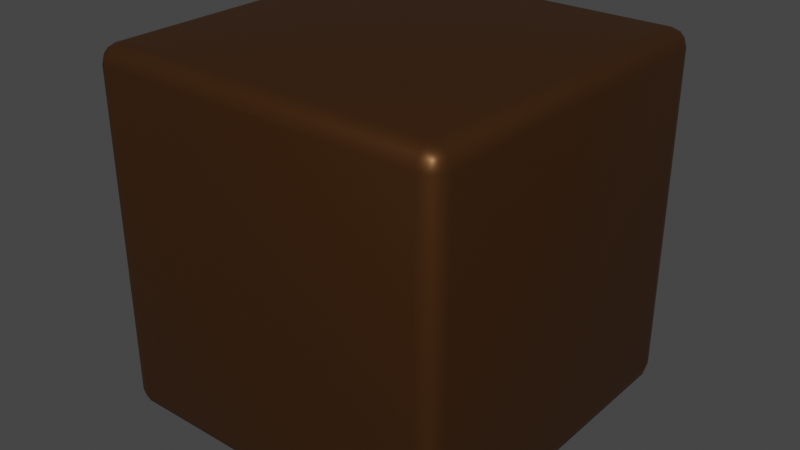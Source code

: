 # Source: GenericPLABronze.blend  (saved by Blender 3.2.14; exported with 4.5.12 LTS)
import bpy
from mathutils import Matrix  # noqa: F401  (used for matrix-valued properties, if any)

bpy.ops.wm.read_factory_settings(use_empty=True)
scene = bpy.context.scene
scene.name = 'Scene'

# ---- collections
col_materials = bpy.data.collections.new('Materials'); scene.collection.children.link(col_materials)

# ---- materials (node trees are filled in below, after node groups)
mat_genericplabronze = bpy.data.materials.new('GenericPLABronze')
mat_genericplabronze.use_transparent_shadow = False
mat_genericplabronze.diffuse_color = (0.3343, 0.2096, 0.1088, 1.0)
mat_genericplabronze.metallic = 0.2685

# ---- node groups
ng_3dprintbase = bpy.data.node_groups.new('3dPrintBase', 'ShaderNodeTree')
_N = ng_3dprintbase.nodes; _L = ng_3dprintbase.links

# ---- material node trees
mat_genericplabronze.use_nodes = True; mat_genericplabronze.node_tree.nodes.clear()
_N = mat_genericplabronze.node_tree.nodes; _L = mat_genericplabronze.node_tree.links
n0 = _N.new('ShaderNodeOutputMaterial'); n0.name = 'Material Output'; n0.location = (1809, 229)
n1 = _N.new('ShaderNodeBsdfPrincipled'); n1.name = 'Principled BSDF'; n1.location = (1414, 280)
n1.distribution = 'GGX'
n1.subsurface_method = 'BURLEY'
n1.inputs[0].default_value = (0.1013, 0.04144, 0.01222, 1.0)
n1.inputs[1].default_value = 0.6864
n1.inputs[2].default_value = 0.4455
n1.inputs[3].default_value = 1.45
n1.inputs[13].default_value = 0.3364
n1.inputs[27].default_value = (0.0, 0.0, 0.0, 1.0)
n1.inputs[28].default_value = 1.0
n2 = _N.new('ShaderNodeGroup'); n2.name = 'Group'; n2.location = (1185, -182)
n2.node_tree = ng_3dprintbase
n2.inputs[0].default_value = 0.4
n2.inputs[1].default_value = 0.2
_L.new(n1.outputs[0], n0.inputs[0])
_L.new(n2.outputs[0], n1.inputs[5])
n0.is_active_output = True

# ---- world
world_studio = bpy.data.worlds.new('Studio'); scene.world = world_studio

# ---- meshes
me_cube_017 = bpy.data.meshes.new('Cube.017')
me_cube_017.from_pydata([(-1.0, -1.0, -1.0), (-1.0, -1.0, 1.0), (-1.0, 1.0, -1.0), (-1.0, 1.0, 1.0), (1.0, -1.0, -1.0), (1.0, -1.0, 1.0), (1.0, 1.0, -1.0), (1.0, 1.0, 1.0)], [], [(0, 1, 3, 2), (2, 3, 7, 6), (6, 7, 5, 4), (4, 5, 1, 0), (2, 6, 4, 0), (7, 3, 1, 5)])
me_cube_017.polygons.foreach_set('use_smooth', [True] * 6)
_uv = me_cube_017.uv_layers.new(name='UVMap')
_uv.uv.foreach_set('vector', [0.375, 0.0, 0.625, 0.0, 0.625, 0.25, 0.375, 0.25, 0.375, 0.25, 0.625, 0.25, 0.625, 0.5, 0.375, 0.5, 0.375, 0.5, 0.625, 0.5, 0.625, 0.75, 0.375, 0.75, 0.375, 0.75, 0.625, 0.75, 0.625, 1.0, 0.375, 1.0, 0.125, 0.5, 0.375, 0.5, 0.375, 0.75, 0.125, 0.75, 0.625, 0.5, 0.875, 0.5, 0.875, 0.75, 0.625, 0.75])
me_cube_017.materials.append(None)
me_cube_017.use_remesh_fix_poles = True
me_cube_017.use_remesh_preserve_attributes = False
me_cube_017.use_mirror_vertex_groups = False
me_cube_017.update()

# ---- objects
ob_samplecube = bpy.data.objects.new('SampleCube', me_cube_017)

# ---- transforms, parenting, visibility, modifiers, constraints
ob_samplecube.location = (0.0, 0.0, 0.0)
ob_samplecube.lineart.crease_threshold = 0.0
ob_samplecube.material_slots[0].link = 'OBJECT'; ob_samplecube.material_slots[0].material = mat_genericplabronze
_m = ob_samplecube.modifiers.new('Bevel', 'BEVEL')
_m.segments = 3
_m.limit_method = 'NONE'

# ---- collection membership
col_materials.objects.link(ob_samplecube)

# ---- scene / render settings (as saved in the file)
scene.frame_start = 1; scene.frame_end = 80; scene.frame_set(1)
scene.render.engine = 'BLENDER_EEVEE_NEXT'
scene.render.image_settings.file_format = 'FFMPEG'
scene.render.image_settings.color_mode = 'RGB'
scene.cycles.use_denoising = False
scene.cycles.samples = 16
scene.cycles.sampling_pattern = 'TABULATED_SOBOL'
scene.cycles.use_adaptive_sampling = False
scene.cycles.use_light_tree = False
scene.eevee.taa_samples = 4
scene.eevee.taa_render_samples = 8
scene.eevee.use_gtao = True
scene.eevee.gtao_quality = 0.1602
scene.eevee.gtao_distance = 40.0
scene.eevee.fast_gi_quality = 0.1602
scene.eevee.use_raytracing = True
scene.view_settings.view_transform = 'Filmic'
bpy.context.view_layer.update()

# ---- added for rendering (the .blend has no active camera and no usable light): camera, sun
cam_auto = bpy.data.cameras.new('AutoCamera')
cam_auto.lens = 50.0
cam_auto.sensor_width = 36.0
cam_auto.clip_end = 1000.0
ob_auto_camera = bpy.data.objects.new('AutoCamera', cam_auto)
scene.collection.objects.link(ob_auto_camera)
ob_auto_camera.location = (3.20507, -3.84609, 2.56406)
ob_auto_camera.rotation_euler = (1.09748, -7.21219e-08, 0.694738)
scene.camera = ob_auto_camera
light_auto_sun = bpy.data.lights.new('AutoSun', 'SUN')
light_auto_sun.energy = 3.0
light_auto_sun.angle = 0.0523599
ob_auto_sun = bpy.data.objects.new('AutoSun', light_auto_sun)
scene.collection.objects.link(ob_auto_sun)
ob_auto_sun.rotation_euler = (0.872665, 0.174533, 0.523599)
bpy.context.view_layer.update()
